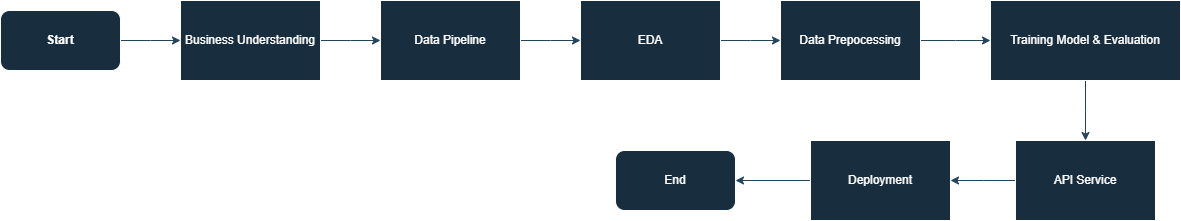

The diagram above was exported from draw.io. Its source (the exported page's mxGraphModel, read from the mxfile embedded in the PNG):
<mxGraphModel dx="1120" dy="476" grid="1" gridSize="10" guides="1" tooltips="1" connect="1" arrows="1" fold="1" page="1" pageScale="1" pageWidth="1390" pageHeight="980" math="0" shadow="0">
  <root>
    <mxCell id="0" />
    <mxCell id="1" parent="0" />
    <mxCell id="UR0JoRuagqNGvsTL-WLQ-2" style="edgeStyle=orthogonalEdgeStyle;rounded=0;orthogonalLoop=1;jettySize=auto;html=1;labelBackgroundColor=none;strokeColor=#23445D;fontColor=default;" parent="1" source="UR0JoRuagqNGvsTL-WLQ-1" edge="1">
      <mxGeometry relative="1" as="geometry">
        <mxPoint x="260" y="110" as="targetPoint" />
      </mxGeometry>
    </mxCell>
    <mxCell id="UR0JoRuagqNGvsTL-WLQ-1" value="&lt;b&gt;Start&lt;/b&gt;" style="rounded=1;whiteSpace=wrap;html=1;fillColor=#182E3E;labelBackgroundColor=none;strokeColor=#FFFFFF;fontColor=#FFFFFF;" parent="1" vertex="1">
      <mxGeometry x="80" y="80" width="120" height="60" as="geometry" />
    </mxCell>
    <mxCell id="UR0JoRuagqNGvsTL-WLQ-4" style="edgeStyle=orthogonalEdgeStyle;rounded=0;orthogonalLoop=1;jettySize=auto;html=1;strokeColor=#23445D;" parent="1" source="UR0JoRuagqNGvsTL-WLQ-3" edge="1">
      <mxGeometry relative="1" as="geometry">
        <mxPoint x="460" y="110" as="targetPoint" />
      </mxGeometry>
    </mxCell>
    <mxCell id="UR0JoRuagqNGvsTL-WLQ-3" value="Business Understanding" style="rounded=0;whiteSpace=wrap;html=1;fillColor=#182E3E;labelBackgroundColor=none;strokeColor=#FFFFFF;fontColor=#FFFFFF;" parent="1" vertex="1">
      <mxGeometry x="260" y="70" width="140" height="80" as="geometry" />
    </mxCell>
    <mxCell id="UR0JoRuagqNGvsTL-WLQ-6" style="edgeStyle=orthogonalEdgeStyle;rounded=0;orthogonalLoop=1;jettySize=auto;html=1;strokeColor=#23445D;" parent="1" source="UR0JoRuagqNGvsTL-WLQ-5" edge="1">
      <mxGeometry relative="1" as="geometry">
        <mxPoint x="660" y="110" as="targetPoint" />
      </mxGeometry>
    </mxCell>
    <mxCell id="UR0JoRuagqNGvsTL-WLQ-5" value="Data Pipeline" style="rounded=0;whiteSpace=wrap;html=1;fillColor=#182E3E;labelBackgroundColor=none;strokeColor=#FFFFFF;fontColor=#FFFFFF;" parent="1" vertex="1">
      <mxGeometry x="460" y="70" width="140" height="80" as="geometry" />
    </mxCell>
    <mxCell id="UR0JoRuagqNGvsTL-WLQ-8" style="edgeStyle=orthogonalEdgeStyle;rounded=0;orthogonalLoop=1;jettySize=auto;html=1;strokeColor=#23445D;" parent="1" source="UR0JoRuagqNGvsTL-WLQ-7" edge="1">
      <mxGeometry relative="1" as="geometry">
        <mxPoint x="860" y="110" as="targetPoint" />
      </mxGeometry>
    </mxCell>
    <mxCell id="UR0JoRuagqNGvsTL-WLQ-7" value="EDA" style="rounded=0;whiteSpace=wrap;html=1;fillColor=#182E3E;labelBackgroundColor=none;strokeColor=#FFFFFF;fontColor=#FFFFFF;" parent="1" vertex="1">
      <mxGeometry x="660" y="70" width="140" height="80" as="geometry" />
    </mxCell>
    <mxCell id="UR0JoRuagqNGvsTL-WLQ-10" style="edgeStyle=orthogonalEdgeStyle;rounded=0;orthogonalLoop=1;jettySize=auto;html=1;strokeColor=#23445D;" parent="1" source="UR0JoRuagqNGvsTL-WLQ-9" edge="1">
      <mxGeometry relative="1" as="geometry">
        <mxPoint x="1070" y="110" as="targetPoint" />
      </mxGeometry>
    </mxCell>
    <mxCell id="UR0JoRuagqNGvsTL-WLQ-9" value="Data Prepocessing" style="rounded=0;whiteSpace=wrap;html=1;fillColor=#182E3E;labelBackgroundColor=none;strokeColor=#FFFFFF;fontColor=#FFFFFF;" parent="1" vertex="1">
      <mxGeometry x="860" y="70" width="140" height="80" as="geometry" />
    </mxCell>
    <mxCell id="UR0JoRuagqNGvsTL-WLQ-12" style="edgeStyle=orthogonalEdgeStyle;rounded=0;orthogonalLoop=1;jettySize=auto;html=1;exitX=0.5;exitY=1;exitDx=0;exitDy=0;strokeColor=#23445D;" parent="1" source="UR0JoRuagqNGvsTL-WLQ-11" edge="1">
      <mxGeometry relative="1" as="geometry">
        <mxPoint x="1165" y="210" as="targetPoint" />
      </mxGeometry>
    </mxCell>
    <mxCell id="UR0JoRuagqNGvsTL-WLQ-11" value="Training Model &amp;amp; Evaluation" style="rounded=0;whiteSpace=wrap;html=1;fillColor=#182E3E;labelBackgroundColor=none;strokeColor=#FFFFFF;fontColor=#FFFFFF;" parent="1" vertex="1">
      <mxGeometry x="1070" y="70" width="190" height="80" as="geometry" />
    </mxCell>
    <mxCell id="UR0JoRuagqNGvsTL-WLQ-14" style="edgeStyle=orthogonalEdgeStyle;rounded=0;orthogonalLoop=1;jettySize=auto;html=1;strokeColor=#23445D;" parent="1" source="UR0JoRuagqNGvsTL-WLQ-13" edge="1">
      <mxGeometry relative="1" as="geometry">
        <mxPoint x="1030" y="250" as="targetPoint" />
      </mxGeometry>
    </mxCell>
    <mxCell id="UR0JoRuagqNGvsTL-WLQ-13" value="API Service" style="rounded=0;whiteSpace=wrap;html=1;fillColor=#182E3E;labelBackgroundColor=none;strokeColor=#FFFFFF;fontColor=#FFFFFF;" parent="1" vertex="1">
      <mxGeometry x="1095" y="210" width="140" height="80" as="geometry" />
    </mxCell>
    <mxCell id="UR0JoRuagqNGvsTL-WLQ-16" style="edgeStyle=orthogonalEdgeStyle;rounded=0;orthogonalLoop=1;jettySize=auto;html=1;strokeColor=#23445D;" parent="1" source="UR0JoRuagqNGvsTL-WLQ-15" target="UR0JoRuagqNGvsTL-WLQ-17" edge="1">
      <mxGeometry relative="1" as="geometry">
        <mxPoint x="840" y="250" as="targetPoint" />
      </mxGeometry>
    </mxCell>
    <mxCell id="UR0JoRuagqNGvsTL-WLQ-15" value="Deployment" style="rounded=0;whiteSpace=wrap;html=1;fillColor=#182E3E;labelBackgroundColor=none;strokeColor=#FFFFFF;fontColor=#FFFFFF;" parent="1" vertex="1">
      <mxGeometry x="890" y="210" width="140" height="80" as="geometry" />
    </mxCell>
    <mxCell id="UR0JoRuagqNGvsTL-WLQ-17" value="End" style="rounded=1;whiteSpace=wrap;html=1;strokeColor=#FFFFFF;fontColor=#FFFFFF;fillColor=#182E3E;" parent="1" vertex="1">
      <mxGeometry x="695" y="220" width="120" height="60" as="geometry" />
    </mxCell>
  </root>
</mxGraphModel>